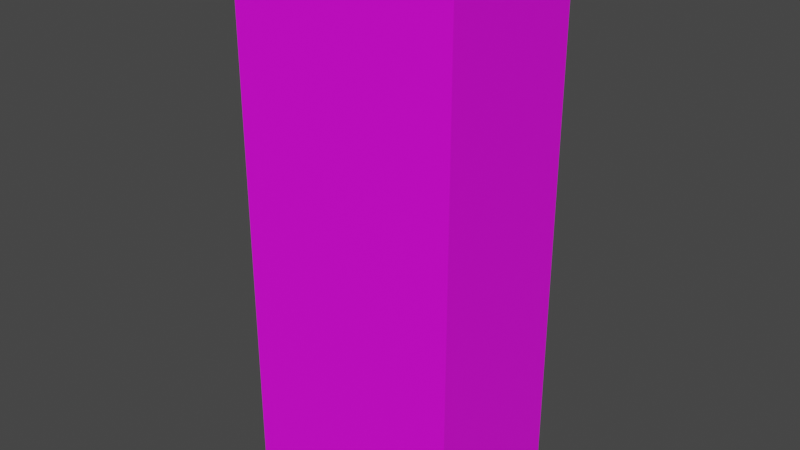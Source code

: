 # Source: unif_fresh_mix_vegatable_and_fruit.blend  (saved by Blender 3.2.14; exported with 4.5.12 LTS)
import bpy
from mathutils import Matrix  # noqa: F401  (used for matrix-valued properties, if any)

bpy.ops.wm.read_factory_settings(use_empty=True)
scene = bpy.context.scene
scene.name = 'Scene'

# ---- collections
col_collection = bpy.data.collections.new('Collection'); scene.collection.children.link(col_collection)

# ---- images (referenced by path relative to the original .blend; pixels are not part of the script)
import os
ASSET_DIR = os.environ.get("B2B_ASSET_DIR", "")  # directory of the original .blend (textures are referenced by path, not embedded)
HERE = os.path.dirname(os.path.abspath(__file__))  # packed textures are extracted next to this script under _unpacked/

def load_image(name, relpath, width, height, colorspace="sRGB"):
    """Load a texture the original file referenced (path relative to the .blend, or extracted next to this script)."""
    p = next((c for c in (os.path.join(HERE, relpath), os.path.join(ASSET_DIR, relpath)) if relpath and os.path.exists(c)), "")
    if p:
        img = bpy.data.images.load(p, check_existing=True)
        img.name = name
    else:  # same state as the original file: an image datablock whose file is absent (Cycles renders it pink)
        img = bpy.data.images.new(name, width, height)
        img.source = "FILE"
        img.filepath = "//" + (relpath or name)
    img.colorspace_settings.name = colorspace
    return img
img_unif_fresh_mix_vegatable_and_fruit_jpg = load_image('unif_fresh_mix_vegatable_and_fruit.jpg', 'unif_fresh_mix_vegatable_and_fruit.jpg', 1024, 1024, 'sRGB')

# ---- materials (node trees are filled in below, after node groups)
mat_material_001 = bpy.data.materials.new('Material.001')
mat_material_001.use_transparent_shadow = False

# ---- material node trees
mat_material_001.use_nodes = True; mat_material_001.node_tree.nodes.clear()
_N = mat_material_001.node_tree.nodes; _L = mat_material_001.node_tree.links
n0 = _N.new('ShaderNodeBsdfPrincipled'); n0.name = 'Principled BSDF'; n0.location = (10, 300)
n0.distribution = 'GGX'
n0.subsurface_method = 'RANDOM_WALK_SKIN'
n0.inputs[3].default_value = 1.45
n0.inputs[27].default_value = (0.0, 0.0, 0.0, 1.0)
n0.inputs[28].default_value = 1.0
n1 = _N.new('ShaderNodeOutputMaterial'); n1.name = 'Material Output'; n1.location = (300, 300)
n2 = _N.new('ShaderNodeTexImage'); n2.name = 'Image Texture'; n2.location = (-280, 275)
n2.image = img_unif_fresh_mix_vegatable_and_fruit_jpg
_L.new(n0.outputs[0], n1.inputs[0])
_L.new(n2.outputs[0], n0.inputs[0])
n1.is_active_output = True

# ---- world
world_world = bpy.data.worlds.new('World'); scene.world = world_world
world_world.use_nodes = True; world_world.node_tree.nodes.clear()
_N = world_world.node_tree.nodes; _L = world_world.node_tree.links
n0 = _N.new('ShaderNodeOutputWorld'); n0.name = 'World Output'; n0.location = (300, 300)
n1 = _N.new('ShaderNodeBackground'); n1.name = 'Background'; n1.location = (10, 300)
n1.inputs[0].default_value = (0.05088, 0.05088, 0.05088, 1.0)
_L.new(n1.outputs[0], n0.inputs[0])
n0.is_active_output = True
world_world.color = (0.05088, 0.05088, 0.05088)
world_world.use_sun_shadow = False
world_world.sun_shadow_jitter_overblur = 0.0

# ---- meshes
me_cube_001 = bpy.data.meshes.new('Cube.001')
me_cube_001.from_pydata([(-1.033, -0.706, 0.005635), (-1.033, -0.706, 5.027), (-1.033, 0.706, 0.005635), (-1.033, 0.706, 5.027), (1.033, -0.706, 0.005635), (1.033, -0.706, 5.027), (1.033, 0.706, 0.005635), (1.033, 0.706, 5.027)], [], [(0, 1, 3, 2), (2, 3, 7, 6), (6, 7, 5, 4), (4, 5, 1, 0), (2, 6, 4, 0), (7, 3, 1, 5)])
_uv = me_cube_001.uv_layers.new(name='UVMap')
_uv.uv.foreach_set('vector', [0.5023, 0.0, 0.5023, 1.001, 0.401, 1.001, 0.401, 0.0, 0.3035, 0.0, 0.3035, 1.001, 0.1525, 1.001, 0.1525, 0.0, 0.4006, 0.0, 0.4006, 0.9986, 0.2992, 0.9986, 0.2992, 0.0, 0.1517, 0.0, 0.1517, 0.9975, -0.002421, 0.9975, -0.002421, 0.0, 0.3985, 0.7086, 0.3985, 1.0, 0.1993, 1.0, 0.1993, 0.7086, 0.9967, 1.007, 0.5047, 1.007, 0.5047, -0.002685, 0.9967, -0.002685])
me_cube_001.materials.append(mat_material_001)
me_cube_001.update()

# ---- objects
ob_cube = bpy.data.objects.new('Cube', me_cube_001)

# ---- transforms, parenting, visibility, modifiers, constraints
ob_cube.location = (0.0, 0.0, 0.0)

# ---- collection membership
col_collection.objects.link(ob_cube)

# ---- scene / render settings (as saved in the file)
scene.frame_start = 1; scene.frame_end = 250; scene.frame_set(1)
scene.render.engine = 'BLENDER_EEVEE_NEXT'
scene.cycles.sampling_pattern = 'TABULATED_SOBOL'
scene.cycles.use_light_tree = False
scene.view_settings.view_transform = 'Filmic'
bpy.context.view_layer.update()

# ---- added for rendering (the .blend has no active camera and no usable light): camera, sun
cam_auto = bpy.data.cameras.new('AutoCamera')
cam_auto.lens = 50.0
cam_auto.sensor_width = 36.0
cam_auto.clip_end = 1000.0
ob_auto_camera = bpy.data.objects.new('AutoCamera', cam_auto)
scene.collection.objects.link(ob_auto_camera)
ob_auto_camera.location = (5.1905, -6.2286, 6.66864)
ob_auto_camera.rotation_euler = (1.09748, -7.21219e-08, 0.694738)
scene.camera = ob_auto_camera
light_auto_sun = bpy.data.lights.new('AutoSun', 'SUN')
light_auto_sun.energy = 3.0
light_auto_sun.angle = 0.0523599
ob_auto_sun = bpy.data.objects.new('AutoSun', light_auto_sun)
scene.collection.objects.link(ob_auto_sun)
ob_auto_sun.rotation_euler = (0.872665, 0.174533, 0.523599)
bpy.context.view_layer.update()
